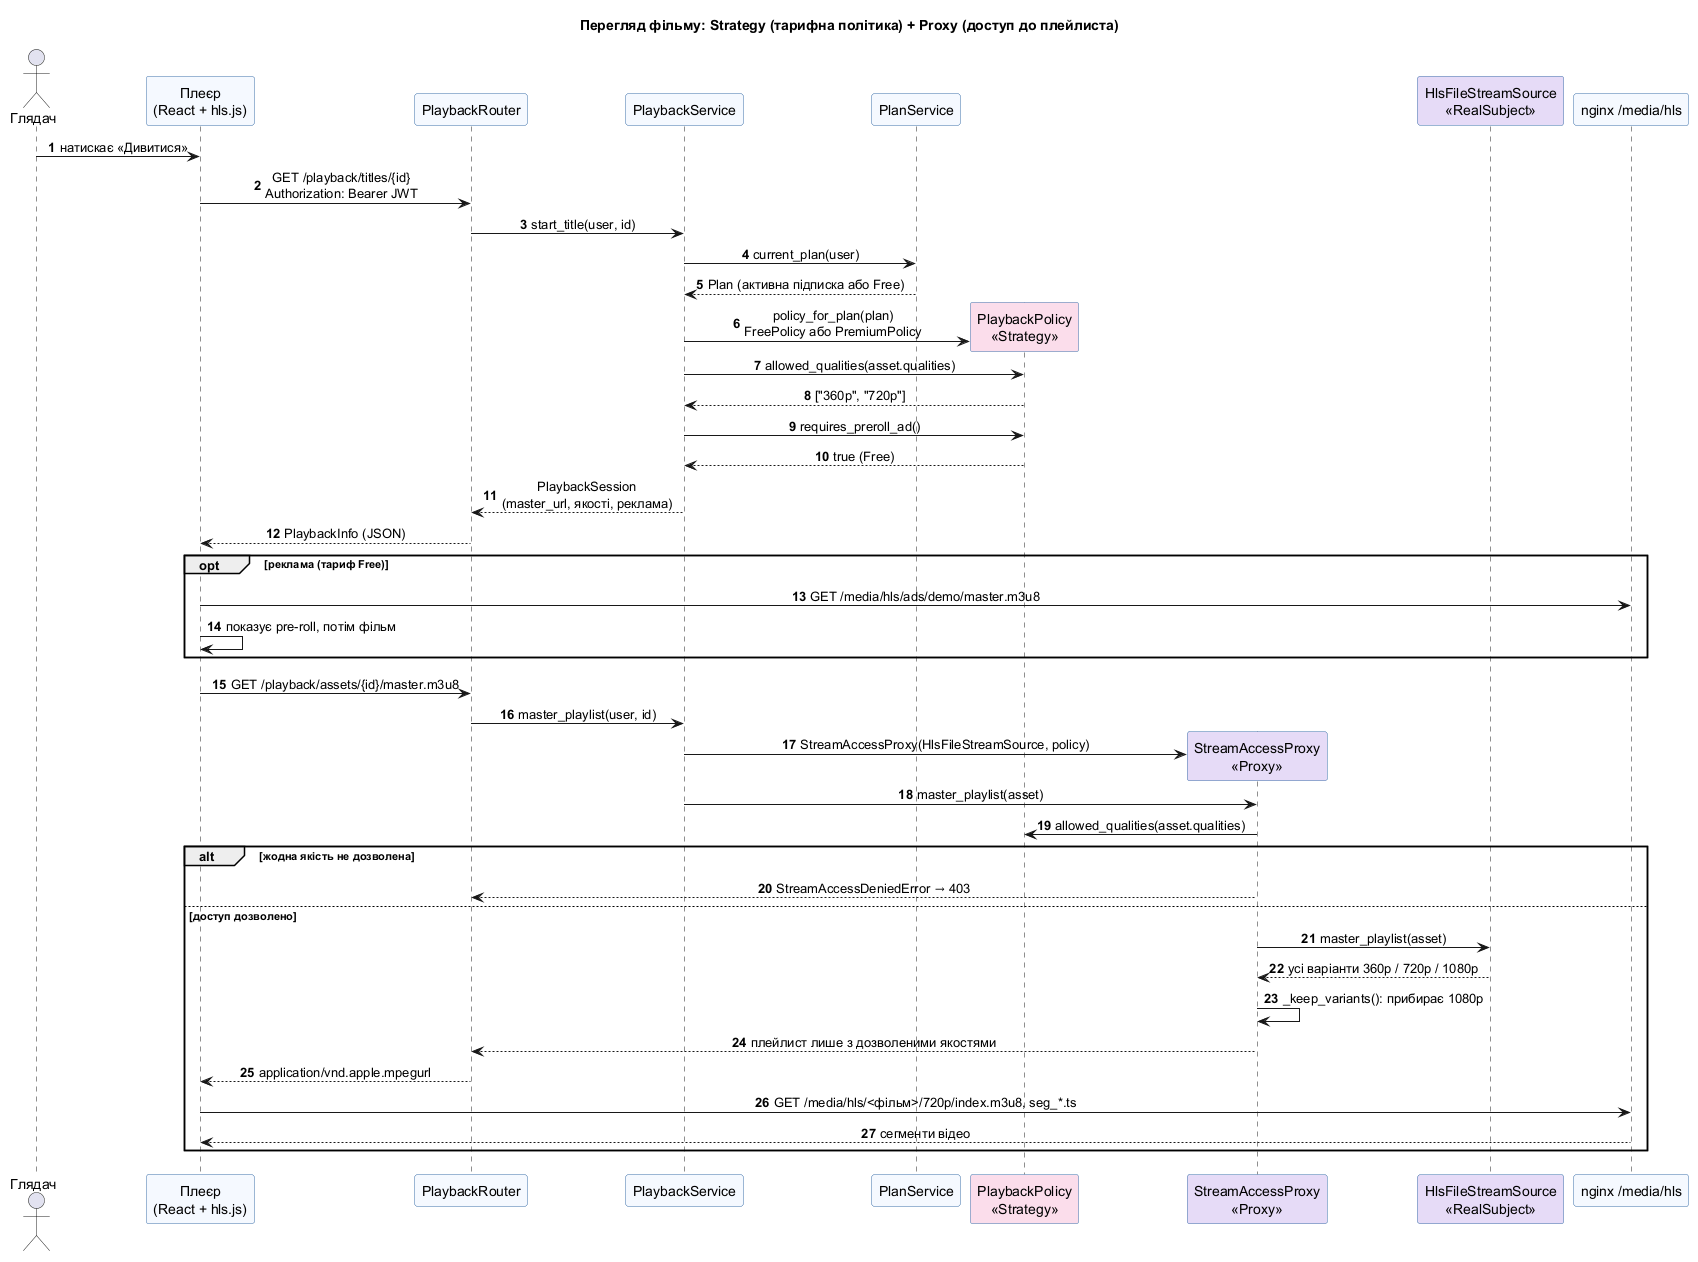

The diagram above was rendered by PlantUML. Its source (embedded in the PNG):
@startuml sequence-playback
title Перегляд фільму: Strategy (тарифна політика) + Proxy (доступ до плейлиста)

autonumber
skinparam sequenceMessageAlign center
skinparam participant {
  BackgroundColor #F5F9FF
  BorderColor #3B6EA8
}

actor "Глядач" as Viewer
participant "Плеєр\n(React + hls.js)" as Player
participant "PlaybackRouter" as Router
participant "PlaybackService" as Service
participant "PlanService" as Plans
participant "PlaybackPolicy\n<<Strategy>>" as Policy #FBDDEB
participant "StreamAccessProxy\n<<Proxy>>" as Proxy #E6DBF7
participant "HlsFileStreamSource\n<<RealSubject>>" as Files #E6DBF7
participant "nginx /media/hls" as Media

Viewer -> Player : натискає «Дивитися»
Player -> Router : GET /playback/titles/{id}\nAuthorization: Bearer JWT
Router -> Service : start_title(user, id)
Service -> Plans : current_plan(user)
Plans --> Service : Plan (активна підписка або Free)
Service -> Policy ** : policy_for_plan(plan)\nFreePolicy або PremiumPolicy
Service -> Policy : allowed_qualities(asset.qualities)
Policy --> Service : ["360p", "720p"]
Service -> Policy : requires_preroll_ad()
Policy --> Service : true (Free)
Service --> Router : PlaybackSession\n(master_url, якості, реклама)
Router --> Player : PlaybackInfo (JSON)

opt реклама (тариф Free)
  Player -> Media : GET /media/hls/ads/demo/master.m3u8
  Player -> Player : показує pre-roll, потім фільм
end

Player -> Router : GET /playback/assets/{id}/master.m3u8
Router -> Service : master_playlist(user, id)
Service -> Proxy ** : StreamAccessProxy(HlsFileStreamSource, policy)
Service -> Proxy : master_playlist(asset)
Proxy -> Policy : allowed_qualities(asset.qualities)
alt жодна якість не дозволена
  Proxy --> Router : StreamAccessDeniedError → 403
else доступ дозволено
  Proxy -> Files : master_playlist(asset)
  Files --> Proxy : усі варіанти 360p / 720p / 1080p
  Proxy -> Proxy : _keep_variants(): прибирає 1080p
  Proxy --> Router : плейлист лише з дозволеними якостями
  Router --> Player : application/vnd.apple.mpegurl
  Player -> Media : GET /media/hls/<фільм>/720p/index.m3u8, seg_*.ts
  Media --> Player : сегменти відео
end

@enduml